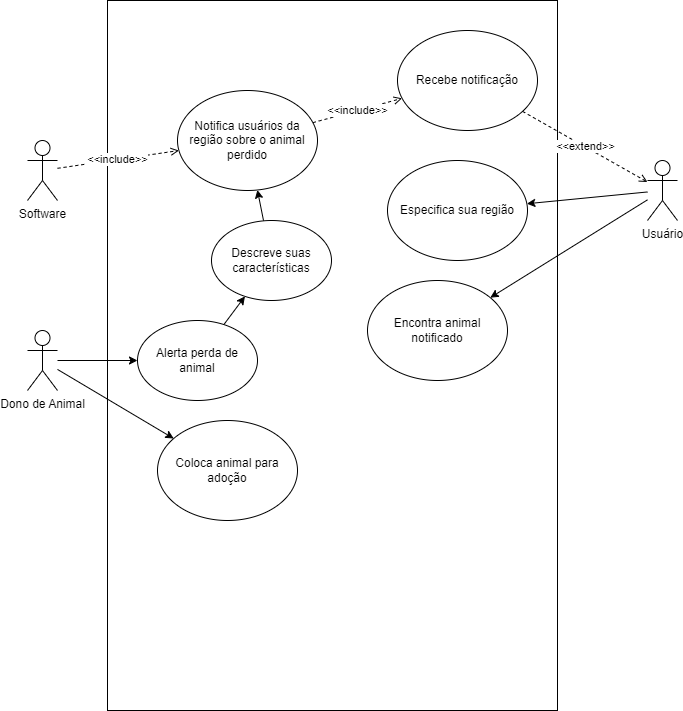

The diagram above was exported from draw.io. Its source (the exported page's mxGraphModel, read from the mxfile embedded in the PNG):
<mxGraphModel dx="1235" dy="675" grid="1" gridSize="10" guides="1" tooltips="1" connect="1" arrows="1" fold="1" page="1" pageScale="1" pageWidth="827" pageHeight="1169" math="0" shadow="0">
  <root>
    <mxCell id="0" />
    <mxCell id="1" parent="0" />
    <mxCell id="j9lm0GUOQ-nLsxFwiyyn-5" value="" style="rounded=0;whiteSpace=wrap;html=1;" vertex="1" parent="1">
      <mxGeometry x="190" y="20" width="450" height="710" as="geometry" />
    </mxCell>
    <mxCell id="j9lm0GUOQ-nLsxFwiyyn-8" value="&amp;lt;&amp;lt;include&amp;gt;&amp;gt;" style="rounded=0;orthogonalLoop=1;jettySize=auto;html=1;dashed=1;endArrow=open;endFill=0;" edge="1" parent="1" source="j9lm0GUOQ-nLsxFwiyyn-1" target="j9lm0GUOQ-nLsxFwiyyn-7">
      <mxGeometry relative="1" as="geometry" />
    </mxCell>
    <mxCell id="j9lm0GUOQ-nLsxFwiyyn-1" value="Software" style="shape=umlActor;verticalLabelPosition=bottom;verticalAlign=top;html=1;outlineConnect=0;" vertex="1" parent="1">
      <mxGeometry x="110" y="160" width="30" height="60" as="geometry" />
    </mxCell>
    <mxCell id="j9lm0GUOQ-nLsxFwiyyn-16" style="rounded=0;orthogonalLoop=1;jettySize=auto;html=1;" edge="1" parent="1" source="j9lm0GUOQ-nLsxFwiyyn-2" target="j9lm0GUOQ-nLsxFwiyyn-15">
      <mxGeometry relative="1" as="geometry" />
    </mxCell>
    <mxCell id="j9lm0GUOQ-nLsxFwiyyn-26" style="rounded=0;orthogonalLoop=1;jettySize=auto;html=1;" edge="1" parent="1" source="j9lm0GUOQ-nLsxFwiyyn-2" target="j9lm0GUOQ-nLsxFwiyyn-25">
      <mxGeometry relative="1" as="geometry" />
    </mxCell>
    <mxCell id="j9lm0GUOQ-nLsxFwiyyn-2" value="Usuário" style="shape=umlActor;verticalLabelPosition=bottom;verticalAlign=top;html=1;outlineConnect=0;" vertex="1" parent="1">
      <mxGeometry x="730" y="180" width="30" height="60" as="geometry" />
    </mxCell>
    <mxCell id="j9lm0GUOQ-nLsxFwiyyn-9" style="edgeStyle=orthogonalEdgeStyle;rounded=0;orthogonalLoop=1;jettySize=auto;html=1;entryX=0;entryY=0.5;entryDx=0;entryDy=0;" edge="1" parent="1" source="j9lm0GUOQ-nLsxFwiyyn-3" target="j9lm0GUOQ-nLsxFwiyyn-10">
      <mxGeometry relative="1" as="geometry" />
    </mxCell>
    <mxCell id="j9lm0GUOQ-nLsxFwiyyn-29" style="rounded=0;orthogonalLoop=1;jettySize=auto;html=1;" edge="1" parent="1" source="j9lm0GUOQ-nLsxFwiyyn-3" target="j9lm0GUOQ-nLsxFwiyyn-28">
      <mxGeometry relative="1" as="geometry" />
    </mxCell>
    <mxCell id="j9lm0GUOQ-nLsxFwiyyn-3" value="Dono de Animal" style="shape=umlActor;verticalLabelPosition=bottom;verticalAlign=top;html=1;outlineConnect=0;" vertex="1" parent="1">
      <mxGeometry x="110" y="350" width="30" height="60" as="geometry" />
    </mxCell>
    <mxCell id="j9lm0GUOQ-nLsxFwiyyn-20" value="&amp;lt;&amp;lt;include&amp;gt;&amp;gt;" style="rounded=0;orthogonalLoop=1;jettySize=auto;html=1;dashed=1;endArrow=open;endFill=0;" edge="1" parent="1" source="j9lm0GUOQ-nLsxFwiyyn-7" target="j9lm0GUOQ-nLsxFwiyyn-19">
      <mxGeometry relative="1" as="geometry" />
    </mxCell>
    <mxCell id="j9lm0GUOQ-nLsxFwiyyn-7" value="Notifica usuários da região sobre o animal perdido" style="ellipse;whiteSpace=wrap;html=1;" vertex="1" parent="1">
      <mxGeometry x="260" y="110" width="140" height="100" as="geometry" />
    </mxCell>
    <mxCell id="j9lm0GUOQ-nLsxFwiyyn-13" style="rounded=0;orthogonalLoop=1;jettySize=auto;html=1;" edge="1" parent="1" source="j9lm0GUOQ-nLsxFwiyyn-10" target="j9lm0GUOQ-nLsxFwiyyn-11">
      <mxGeometry relative="1" as="geometry" />
    </mxCell>
    <mxCell id="j9lm0GUOQ-nLsxFwiyyn-10" value="Alerta perda de animal" style="ellipse;whiteSpace=wrap;html=1;" vertex="1" parent="1">
      <mxGeometry x="220" y="340" width="120" height="80" as="geometry" />
    </mxCell>
    <mxCell id="j9lm0GUOQ-nLsxFwiyyn-14" style="rounded=0;orthogonalLoop=1;jettySize=auto;html=1;" edge="1" parent="1" source="j9lm0GUOQ-nLsxFwiyyn-11" target="j9lm0GUOQ-nLsxFwiyyn-7">
      <mxGeometry relative="1" as="geometry" />
    </mxCell>
    <mxCell id="j9lm0GUOQ-nLsxFwiyyn-11" value="Descreve suas características" style="ellipse;whiteSpace=wrap;html=1;" vertex="1" parent="1">
      <mxGeometry x="294" y="240" width="120" height="80" as="geometry" />
    </mxCell>
    <mxCell id="j9lm0GUOQ-nLsxFwiyyn-15" value="Especifica sua região" style="ellipse;whiteSpace=wrap;html=1;" vertex="1" parent="1">
      <mxGeometry x="470" y="180" width="140" height="100" as="geometry" />
    </mxCell>
    <mxCell id="j9lm0GUOQ-nLsxFwiyyn-23" value="&amp;lt;&amp;lt;extend&amp;gt;&amp;gt;" style="rounded=0;orthogonalLoop=1;jettySize=auto;html=1;dashed=1;endArrow=open;endFill=0;" edge="1" parent="1" source="j9lm0GUOQ-nLsxFwiyyn-19" target="j9lm0GUOQ-nLsxFwiyyn-2">
      <mxGeometry relative="1" as="geometry" />
    </mxCell>
    <mxCell id="j9lm0GUOQ-nLsxFwiyyn-19" value="Recebe notificação" style="ellipse;whiteSpace=wrap;html=1;" vertex="1" parent="1">
      <mxGeometry x="480" y="50" width="140" height="100" as="geometry" />
    </mxCell>
    <mxCell id="j9lm0GUOQ-nLsxFwiyyn-25" value="Encontra animal notificado" style="ellipse;whiteSpace=wrap;html=1;" vertex="1" parent="1">
      <mxGeometry x="450" y="300" width="140" height="100" as="geometry" />
    </mxCell>
    <mxCell id="j9lm0GUOQ-nLsxFwiyyn-28" value="Coloca animal para adoção" style="ellipse;whiteSpace=wrap;html=1;" vertex="1" parent="1">
      <mxGeometry x="240" y="440" width="140" height="100" as="geometry" />
    </mxCell>
  </root>
</mxGraphModel>